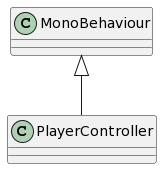

The diagram above was rendered by PlantUML. Its source (embedded in the PNG):
@startuml
class PlayerController {
}
MonoBehaviour <|-- PlayerController
@enduml